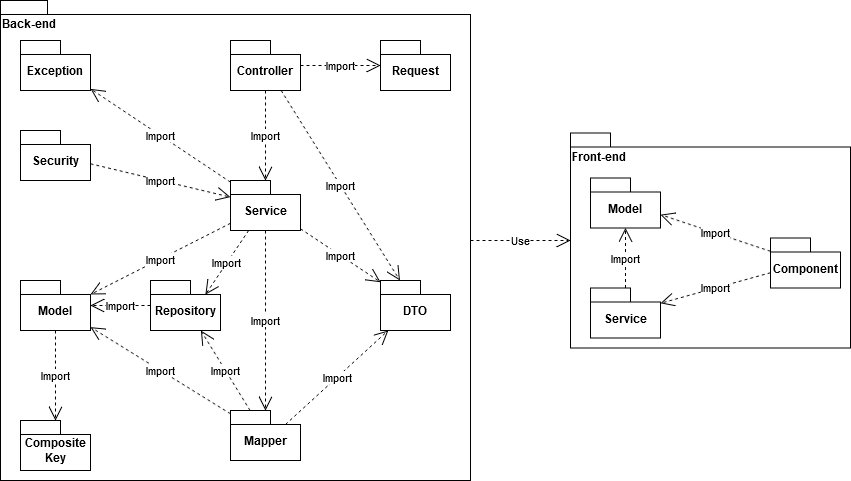

The diagram above was exported from draw.io. Its source (the exported page's mxGraphModel, read from the mxfile embedded in the PNG):
<mxGraphModel dx="1434" dy="746" grid="1" gridSize="10" guides="1" tooltips="1" connect="1" arrows="1" fold="1" page="1" pageScale="1" pageWidth="2362" pageHeight="1575" math="0" shadow="0">
  <root>
    <mxCell id="0" />
    <mxCell id="1" parent="0" />
    <mxCell id="WFk8253lWqTsU3JCMmv--1" value="Back-end" style="shape=folder;fontStyle=1;spacingTop=10;tabWidth=40;tabHeight=14;tabPosition=left;html=1;whiteSpace=wrap;align=left;verticalAlign=top;" parent="1" vertex="1">
      <mxGeometry x="40" y="40" width="470" height="480" as="geometry" />
    </mxCell>
    <mxCell id="WFk8253lWqTsU3JCMmv--2" value="Model" style="shape=folder;fontStyle=1;spacingTop=10;tabWidth=40;tabHeight=14;tabPosition=left;html=1;whiteSpace=wrap;" parent="1" vertex="1">
      <mxGeometry x="60" y="320" width="70" height="50" as="geometry" />
    </mxCell>
    <mxCell id="WFk8253lWqTsU3JCMmv--3" value="DTO" style="shape=folder;fontStyle=1;spacingTop=10;tabWidth=40;tabHeight=14;tabPosition=left;html=1;whiteSpace=wrap;" parent="1" vertex="1">
      <mxGeometry x="420" y="320" width="70" height="50" as="geometry" />
    </mxCell>
    <mxCell id="WFk8253lWqTsU3JCMmv--4" value="Composite Key" style="shape=folder;fontStyle=1;spacingTop=10;tabWidth=40;tabHeight=14;tabPosition=left;html=1;whiteSpace=wrap;" parent="1" vertex="1">
      <mxGeometry x="60" y="460" width="70" height="50" as="geometry" />
    </mxCell>
    <mxCell id="WFk8253lWqTsU3JCMmv--5" value="Exception" style="shape=folder;fontStyle=1;spacingTop=10;tabWidth=40;tabHeight=14;tabPosition=left;html=1;whiteSpace=wrap;" parent="1" vertex="1">
      <mxGeometry x="60" y="80" width="70" height="50" as="geometry" />
    </mxCell>
    <mxCell id="WFk8253lWqTsU3JCMmv--6" value="Repository" style="shape=folder;fontStyle=1;spacingTop=10;tabWidth=40;tabHeight=14;tabPosition=left;html=1;whiteSpace=wrap;" parent="1" vertex="1">
      <mxGeometry x="190" y="320" width="70" height="50" as="geometry" />
    </mxCell>
    <mxCell id="WFk8253lWqTsU3JCMmv--7" value="Mapper" style="shape=folder;fontStyle=1;spacingTop=10;tabWidth=40;tabHeight=14;tabPosition=left;html=1;whiteSpace=wrap;" parent="1" vertex="1">
      <mxGeometry x="270" y="450" width="70" height="50" as="geometry" />
    </mxCell>
    <mxCell id="WFk8253lWqTsU3JCMmv--8" value="Service" style="shape=folder;fontStyle=1;spacingTop=10;tabWidth=40;tabHeight=14;tabPosition=left;html=1;whiteSpace=wrap;" parent="1" vertex="1">
      <mxGeometry x="270" y="220" width="70" height="50" as="geometry" />
    </mxCell>
    <mxCell id="WFk8253lWqTsU3JCMmv--9" value="Controller" style="shape=folder;fontStyle=1;spacingTop=10;tabWidth=40;tabHeight=14;tabPosition=left;html=1;whiteSpace=wrap;" parent="1" vertex="1">
      <mxGeometry x="270" y="80" width="70" height="50" as="geometry" />
    </mxCell>
    <mxCell id="WFk8253lWqTsU3JCMmv--10" value="Security" style="shape=folder;fontStyle=1;spacingTop=10;tabWidth=40;tabHeight=14;tabPosition=left;html=1;whiteSpace=wrap;" parent="1" vertex="1">
      <mxGeometry x="60" y="170" width="70" height="50" as="geometry" />
    </mxCell>
    <mxCell id="WFk8253lWqTsU3JCMmv--11" value="Request" style="shape=folder;fontStyle=1;spacingTop=10;tabWidth=40;tabHeight=14;tabPosition=left;html=1;whiteSpace=wrap;" parent="1" vertex="1">
      <mxGeometry x="420" y="80" width="70" height="50" as="geometry" />
    </mxCell>
    <mxCell id="WFk8253lWqTsU3JCMmv--12" value="Import" style="endArrow=open;endSize=12;dashed=1;html=1;rounded=0;" parent="1" source="WFk8253lWqTsU3JCMmv--2" target="WFk8253lWqTsU3JCMmv--4" edge="1">
      <mxGeometry width="160" relative="1" as="geometry">
        <mxPoint x="740" y="530" as="sourcePoint" />
        <mxPoint x="580" y="530" as="targetPoint" />
      </mxGeometry>
    </mxCell>
    <mxCell id="WFk8253lWqTsU3JCMmv--13" value="Import" style="endArrow=open;endSize=12;dashed=1;html=1;rounded=0;" parent="1" source="WFk8253lWqTsU3JCMmv--6" target="WFk8253lWqTsU3JCMmv--2" edge="1">
      <mxGeometry width="160" relative="1" as="geometry">
        <mxPoint x="390" y="410" as="sourcePoint" />
        <mxPoint x="230" y="410" as="targetPoint" />
      </mxGeometry>
    </mxCell>
    <mxCell id="WFk8253lWqTsU3JCMmv--14" value="Import" style="endArrow=open;endSize=12;dashed=1;html=1;rounded=0;" parent="1" source="WFk8253lWqTsU3JCMmv--7" target="WFk8253lWqTsU3JCMmv--2" edge="1">
      <mxGeometry width="160" relative="1" as="geometry">
        <mxPoint x="740" y="530" as="sourcePoint" />
        <mxPoint x="580" y="530" as="targetPoint" />
      </mxGeometry>
    </mxCell>
    <mxCell id="WFk8253lWqTsU3JCMmv--15" value="Import" style="endArrow=open;endSize=12;dashed=1;html=1;rounded=0;" parent="1" source="WFk8253lWqTsU3JCMmv--7" target="WFk8253lWqTsU3JCMmv--6" edge="1">
      <mxGeometry width="160" relative="1" as="geometry">
        <mxPoint x="740" y="530" as="sourcePoint" />
        <mxPoint x="580" y="530" as="targetPoint" />
      </mxGeometry>
    </mxCell>
    <mxCell id="WFk8253lWqTsU3JCMmv--16" value="Import" style="endArrow=open;endSize=12;dashed=1;html=1;rounded=0;exitX=0;exitY=0;exitDx=55;exitDy=14;exitPerimeter=0;" parent="1" source="WFk8253lWqTsU3JCMmv--7" target="WFk8253lWqTsU3JCMmv--3" edge="1">
      <mxGeometry width="160" relative="1" as="geometry">
        <mxPoint x="740" y="530" as="sourcePoint" />
        <mxPoint x="580" y="530" as="targetPoint" />
      </mxGeometry>
    </mxCell>
    <mxCell id="WFk8253lWqTsU3JCMmv--17" value="Import" style="endArrow=open;endSize=12;dashed=1;html=1;rounded=0;" parent="1" source="WFk8253lWqTsU3JCMmv--10" target="WFk8253lWqTsU3JCMmv--8" edge="1">
      <mxGeometry width="160" relative="1" as="geometry">
        <mxPoint x="740" y="530" as="sourcePoint" />
        <mxPoint x="580" y="530" as="targetPoint" />
      </mxGeometry>
    </mxCell>
    <mxCell id="WFk8253lWqTsU3JCMmv--18" value="Import" style="endArrow=open;endSize=12;dashed=1;html=1;rounded=0;" parent="1" source="WFk8253lWqTsU3JCMmv--8" target="WFk8253lWqTsU3JCMmv--5" edge="1">
      <mxGeometry width="160" relative="1" as="geometry">
        <mxPoint x="740" y="530" as="sourcePoint" />
        <mxPoint x="580" y="530" as="targetPoint" />
      </mxGeometry>
    </mxCell>
    <mxCell id="WFk8253lWqTsU3JCMmv--19" value="Import" style="endArrow=open;endSize=12;dashed=1;html=1;rounded=0;" parent="1" source="WFk8253lWqTsU3JCMmv--9" target="WFk8253lWqTsU3JCMmv--11" edge="1">
      <mxGeometry width="160" relative="1" as="geometry">
        <mxPoint x="740" y="450" as="sourcePoint" />
        <mxPoint x="580" y="450" as="targetPoint" />
      </mxGeometry>
    </mxCell>
    <mxCell id="WFk8253lWqTsU3JCMmv--20" value="Import" style="endArrow=open;endSize=12;dashed=1;html=1;rounded=0;entryX=0;entryY=0;entryDx=70;entryDy=14;entryPerimeter=0;" parent="1" source="WFk8253lWqTsU3JCMmv--8" target="WFk8253lWqTsU3JCMmv--2" edge="1">
      <mxGeometry width="160" relative="1" as="geometry">
        <mxPoint x="740" y="530" as="sourcePoint" />
        <mxPoint x="580" y="530" as="targetPoint" />
      </mxGeometry>
    </mxCell>
    <mxCell id="WFk8253lWqTsU3JCMmv--21" value="Import" style="endArrow=open;endSize=12;dashed=1;html=1;rounded=0;entryX=0;entryY=0;entryDx=55;entryDy=14;entryPerimeter=0;" parent="1" source="WFk8253lWqTsU3JCMmv--8" target="WFk8253lWqTsU3JCMmv--6" edge="1">
      <mxGeometry width="160" relative="1" as="geometry">
        <mxPoint x="740" y="530" as="sourcePoint" />
        <mxPoint x="580" y="530" as="targetPoint" />
      </mxGeometry>
    </mxCell>
    <mxCell id="WFk8253lWqTsU3JCMmv--22" value="Import" style="endArrow=open;endSize=12;dashed=1;html=1;rounded=0;" parent="1" source="WFk8253lWqTsU3JCMmv--8" target="WFk8253lWqTsU3JCMmv--7" edge="1">
      <mxGeometry width="160" relative="1" as="geometry">
        <mxPoint x="740" y="530" as="sourcePoint" />
        <mxPoint x="580" y="530" as="targetPoint" />
      </mxGeometry>
    </mxCell>
    <mxCell id="WFk8253lWqTsU3JCMmv--23" value="Import" style="endArrow=open;endSize=12;dashed=1;html=1;rounded=0;" parent="1" source="WFk8253lWqTsU3JCMmv--8" target="WFk8253lWqTsU3JCMmv--3" edge="1">
      <mxGeometry x="-0.0015" width="160" relative="1" as="geometry">
        <mxPoint x="740" y="530" as="sourcePoint" />
        <mxPoint x="580" y="530" as="targetPoint" />
        <mxPoint as="offset" />
      </mxGeometry>
    </mxCell>
    <mxCell id="WFk8253lWqTsU3JCMmv--24" value="Import" style="endArrow=open;endSize=12;dashed=1;html=1;rounded=0;" parent="1" source="WFk8253lWqTsU3JCMmv--9" target="WFk8253lWqTsU3JCMmv--8" edge="1">
      <mxGeometry width="160" relative="1" as="geometry">
        <mxPoint x="670" y="140" as="sourcePoint" />
        <mxPoint x="510" y="140" as="targetPoint" />
      </mxGeometry>
    </mxCell>
    <mxCell id="WFk8253lWqTsU3JCMmv--25" value="Import" style="endArrow=open;endSize=12;dashed=1;html=1;rounded=0;" parent="1" source="WFk8253lWqTsU3JCMmv--9" target="WFk8253lWqTsU3JCMmv--3" edge="1">
      <mxGeometry width="160" relative="1" as="geometry">
        <mxPoint x="580" y="280" as="sourcePoint" />
        <mxPoint x="420" y="280" as="targetPoint" />
      </mxGeometry>
    </mxCell>
    <mxCell id="WFk8253lWqTsU3JCMmv--26" value="Front-end" style="shape=folder;fontStyle=1;spacingTop=10;tabWidth=40;tabHeight=14;tabPosition=left;html=1;whiteSpace=wrap;align=left;verticalAlign=top;" parent="1" vertex="1">
      <mxGeometry x="610" y="172.5" width="280" height="215" as="geometry" />
    </mxCell>
    <mxCell id="WFk8253lWqTsU3JCMmv--27" value="Model" style="shape=folder;fontStyle=1;spacingTop=10;tabWidth=40;tabHeight=14;tabPosition=left;html=1;whiteSpace=wrap;" parent="1" vertex="1">
      <mxGeometry x="630" y="217.5" width="70" height="50" as="geometry" />
    </mxCell>
    <mxCell id="WFk8253lWqTsU3JCMmv--28" value="Service" style="shape=folder;fontStyle=1;spacingTop=10;tabWidth=40;tabHeight=14;tabPosition=left;html=1;whiteSpace=wrap;" parent="1" vertex="1">
      <mxGeometry x="630" y="327.5" width="70" height="50" as="geometry" />
    </mxCell>
    <mxCell id="WFk8253lWqTsU3JCMmv--29" value="Component" style="shape=folder;fontStyle=1;spacingTop=10;tabWidth=40;tabHeight=14;tabPosition=left;html=1;whiteSpace=wrap;" parent="1" vertex="1">
      <mxGeometry x="810" y="277.5" width="70" height="50" as="geometry" />
    </mxCell>
    <mxCell id="WFk8253lWqTsU3JCMmv--30" value="Import" style="endArrow=open;endSize=12;dashed=1;html=1;rounded=0;" parent="1" source="WFk8253lWqTsU3JCMmv--29" target="WFk8253lWqTsU3JCMmv--27" edge="1">
      <mxGeometry width="160" relative="1" as="geometry">
        <mxPoint x="900" y="127.5" as="sourcePoint" />
        <mxPoint x="740" y="127.5" as="targetPoint" />
      </mxGeometry>
    </mxCell>
    <mxCell id="WFk8253lWqTsU3JCMmv--31" value="Import" style="endArrow=open;endSize=12;dashed=1;html=1;rounded=0;" parent="1" source="WFk8253lWqTsU3JCMmv--29" target="WFk8253lWqTsU3JCMmv--28" edge="1">
      <mxGeometry width="160" relative="1" as="geometry">
        <mxPoint x="930" y="427.5" as="sourcePoint" />
        <mxPoint x="770" y="427.5" as="targetPoint" />
      </mxGeometry>
    </mxCell>
    <mxCell id="WFk8253lWqTsU3JCMmv--32" value="Import" style="endArrow=open;endSize=12;dashed=1;html=1;rounded=0;" parent="1" source="WFk8253lWqTsU3JCMmv--28" target="WFk8253lWqTsU3JCMmv--27" edge="1">
      <mxGeometry width="160" relative="1" as="geometry">
        <mxPoint x="900" y="457.5" as="sourcePoint" />
        <mxPoint x="740" y="457.5" as="targetPoint" />
      </mxGeometry>
    </mxCell>
    <mxCell id="WFk8253lWqTsU3JCMmv--33" value="Use" style="endArrow=open;endSize=12;dashed=1;html=1;rounded=0;" parent="1" source="WFk8253lWqTsU3JCMmv--1" target="WFk8253lWqTsU3JCMmv--26" edge="1">
      <mxGeometry width="160" relative="1" as="geometry">
        <mxPoint x="700" y="570" as="sourcePoint" />
        <mxPoint x="860" y="570" as="targetPoint" />
      </mxGeometry>
    </mxCell>
  </root>
</mxGraphModel>